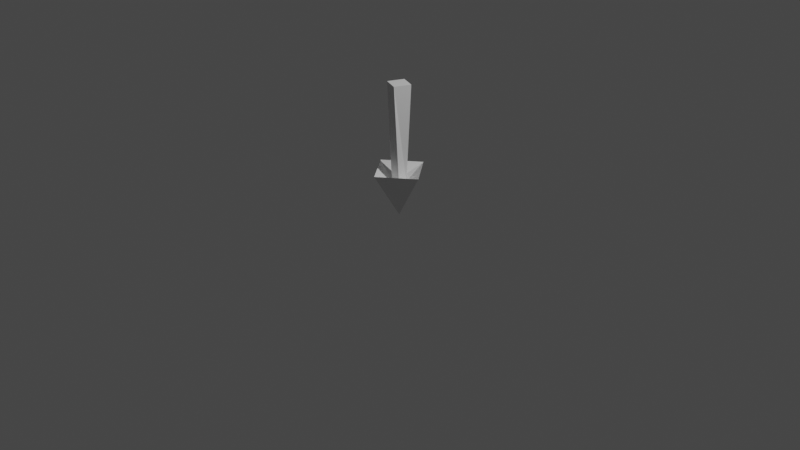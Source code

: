 # Source: arrow.blend  (saved by Blender 3.6.13; exported with 4.5.12 LTS)
import bpy
from mathutils import Matrix  # noqa: F401  (used for matrix-valued properties, if any)

bpy.ops.wm.read_factory_settings(use_empty=True)
scene = bpy.context.scene
scene.name = 'Scene'

# ---- collections
col_collection = bpy.data.collections.new('Collection'); scene.collection.children.link(col_collection)

# ---- materials (node trees are filled in below, after node groups)
mat_material = bpy.data.materials.new('Material')
mat_material.alpha_threshold = 0.0
mat_material.use_transparent_shadow = False
mat_material.roughness = 0.5
mat_material.line_color = (0.0, 0.0, 0.0, 1.0)

# ---- material node trees
mat_material.use_nodes = True; mat_material.node_tree.nodes.clear()
_N = mat_material.node_tree.nodes; _L = mat_material.node_tree.links
n0 = _N.new('ShaderNodeOutputMaterial'); n0.name = 'Material Output'; n0.location = (300, 300)
n1 = _N.new('ShaderNodeBsdfPrincipled'); n1.name = 'Principled BSDF'; n1.location = (10, 300)
n1.distribution = 'GGX'
n1.subsurface_method = 'RANDOM_WALK_SKIN'
n1.inputs[3].default_value = 1.45
n1.inputs[27].default_value = (0.0, 0.0, 0.0, 1.0)
n1.inputs[28].default_value = 1.0
_L.new(n1.outputs[0], n0.inputs[0])
n0.is_active_output = True

# ---- world
world_world = bpy.data.worlds.new('World'); scene.world = world_world
world_world.use_nodes = True; world_world.node_tree.nodes.clear()
_N = world_world.node_tree.nodes; _L = world_world.node_tree.links
n0 = _N.new('ShaderNodeOutputWorld'); n0.name = 'World Output'; n0.location = (300, 300)
n1 = _N.new('ShaderNodeBackground'); n1.name = 'Background'; n1.location = (10, 300)
n1.inputs[0].default_value = (0.05088, 0.05088, 0.05088, 1.0)
_L.new(n1.outputs[0], n0.inputs[0])
n0.is_active_output = True
world_world.color = (0.05088, 0.05088, 0.05088)
world_world.use_sun_shadow = False
world_world.sun_shadow_jitter_overblur = 0.0

# ---- cameras
cam_camera = bpy.data.cameras.new('Camera')
cam_camera.clip_end = 100.0
cam_camera.ortho_scale = 7.314

# ---- lights
light_light = bpy.data.lights.new('Light', 'POINT')
light_light.transmission_factor = 0.0
light_light.energy = 1000.0
light_light.shadow_soft_size = 0.1
light_light.shadow_maximum_resolution = 0.006
light_light.use_absolute_resolution = True

# ---- meshes
me_cube = bpy.data.meshes.new('Cube')
me_cube.from_pydata([(0.5217, -1.211, 0.2478), (0.5406, 0.5406, -0.8628), (-1.211, -0.5217, 0.2478), (0.5406, -0.5406, -0.8628), (1.211, 0.5217, 0.2478), (-0.5406, 0.5406, -0.8628), (-0.5217, 1.211, 0.2478), (-0.5406, -0.5406, -0.8628), (0.3349, 3.215, -0.7247), (-3.215, 0.3349, -0.7247), (3.215, -0.3349, -0.7247), (-0.3349, -3.215, -0.7247), (0.0, 0.0, -1.26)], [], [(0, 4, 6, 2), (3, 2, 6, 7), (7, 6, 4, 5), (5, 1, 10, 8), (1, 0, 2, 3), (5, 4, 0, 1), (9, 8, 12), (3, 7, 9, 11), (7, 5, 8, 9), (1, 3, 11, 10), (10, 11, 12), (8, 10, 12), (11, 9, 12)])
_uv = me_cube.uv_layers.new(name='UVMap')
_uv.uv.foreach_set('vector', [0.625, 0.5, 0.875, 0.5, 0.875, 0.75, 0.625, 0.75, 0.375, 0.75, 0.625, 0.75, 0.625, 1.0, 0.375, 1.0, 0.375, 0.0, 0.625, 0.0, 0.625, 0.25, 0.375, 0.25, 0.375, 0.25, 0.375, 0.5, 0.375, 0.5, 0.375, 0.25, 0.375, 0.5, 0.625, 0.5, 0.625, 0.75, 0.375, 0.75, 0.375, 0.25, 0.625, 0.25, 0.625, 0.5, 0.375, 0.5, 0.375, 0.0, 0.375, 0.25, 0.375, 0.0, 0.375, 0.75, 0.375, 1.0, 0.375, 1.0, 0.375, 0.75, 0.375, 0.0, 0.375, 0.25, 0.375, 0.25, 0.375, 0.0, 0.375, 0.5, 0.375, 0.75, 0.375, 0.75, 0.375, 0.5, 0.375, 0.5, 0.375, 0.75, 0.375, 0.5, 0.375, 0.25, 0.375, 0.5, 0.375, 0.25, 0.375, 0.75, 0.375, 1.0, 0.375, 0.75])
me_cube.materials.append(mat_material)
me_cube.use_mirror_vertex_groups = False
me_cube.update()

# ---- objects
ob_cube = bpy.data.objects.new('Cube', me_cube)
ob_light = bpy.data.objects.new('Light', light_light)
ob_camera = bpy.data.objects.new('Camera', cam_camera)

# ---- transforms, parenting, visibility, modifiers, constraints
ob_cube.location = (0.0, 0.0, 1.216)
ob_cube.scale = (0.09506, 0.09506, 0.9255)
ob_cube.lock_rotations_4d = False
ob_cube.empty_display_type = 'ARROWS'
ob_cube.lineart.crease_threshold = 0.0
ob_light.location = (4.076, 1.005, 5.904)
ob_light.rotation_euler = (0.6503, 0.05522, 1.866)
ob_light.lock_rotations_4d = False
ob_light.empty_display_type = 'ARROWS'
ob_light.color = (0.0, 0.0, 0.0, 0.0)
ob_light.lineart.crease_threshold = 0.0
ob_camera.location = (7.359, -6.926, 4.958)
ob_camera.rotation_euler = (1.109, 0.0, 0.8149)
ob_camera.lock_rotations_4d = False
ob_camera.empty_display_type = 'ARROWS'
ob_camera.color = (0.0, 0.0, 0.0, 0.0)
ob_camera.display_type = 'WIRE'
ob_camera.lineart.crease_threshold = 0.0

# ---- collection membership
col_collection.objects.link(ob_cube)
col_collection.objects.link(ob_light)
col_collection.objects.link(ob_camera)

# ---- scene / render settings (as saved in the file)
scene.camera = ob_camera
scene.frame_start = 1; scene.frame_end = 250; scene.frame_set(1)
scene.render.engine = 'BLENDER_EEVEE_NEXT'
scene.cycles.sampling_pattern = 'TABULATED_SOBOL'
scene.view_settings.view_transform = 'Filmic'
bpy.context.view_layer.update()
